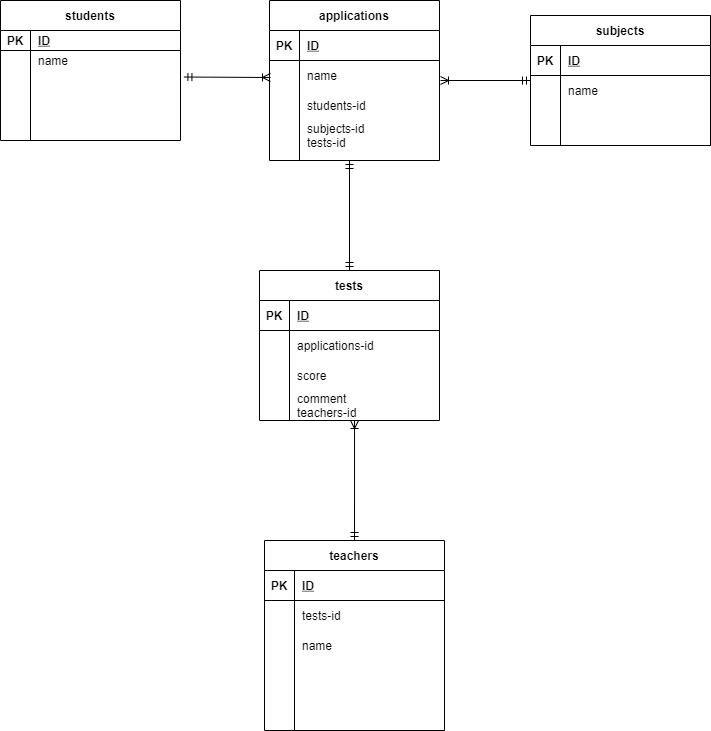

The diagram above was exported from draw.io. Its source (the exported page's mxGraphModel, read from the mxfile embedded in the PNG):
<mxGraphModel dx="1113" dy="740" grid="1" gridSize="10" guides="1" tooltips="1" connect="1" arrows="1" fold="1" page="1" pageScale="1" pageWidth="827" pageHeight="1169" math="0" shadow="0">
  <root>
    <mxCell id="0" />
    <mxCell id="1" parent="0" />
    <mxCell id="6" value="students" style="shape=table;startSize=30;container=1;collapsible=1;childLayout=tableLayout;fixedRows=1;rowLines=0;fontStyle=1;align=center;resizeLast=1;" parent="1" vertex="1">
      <mxGeometry x="60" y="80" width="180" height="140" as="geometry" />
    </mxCell>
    <mxCell id="7" value="" style="shape=partialRectangle;collapsible=0;dropTarget=0;pointerEvents=0;fillColor=none;top=0;left=0;bottom=1;right=0;points=[[0,0.5],[1,0.5]];portConstraint=eastwest;" parent="6" vertex="1">
      <mxGeometry y="30" width="180" height="20" as="geometry" />
    </mxCell>
    <mxCell id="8" value="PK" style="shape=partialRectangle;connectable=0;fillColor=none;top=0;left=0;bottom=0;right=0;fontStyle=1;overflow=hidden;" parent="7" vertex="1">
      <mxGeometry width="30" height="20" as="geometry" />
    </mxCell>
    <mxCell id="9" value="ID" style="shape=partialRectangle;connectable=0;fillColor=none;top=0;left=0;bottom=0;right=0;align=left;spacingLeft=6;fontStyle=5;overflow=hidden;" parent="7" vertex="1">
      <mxGeometry x="30" width="150" height="20" as="geometry" />
    </mxCell>
    <mxCell id="10" value="" style="shape=partialRectangle;collapsible=0;dropTarget=0;pointerEvents=0;fillColor=none;top=0;left=0;bottom=0;right=0;points=[[0,0.5],[1,0.5]];portConstraint=eastwest;" parent="6" vertex="1">
      <mxGeometry y="50" width="180" height="20" as="geometry" />
    </mxCell>
    <mxCell id="11" value="" style="shape=partialRectangle;connectable=0;fillColor=none;top=0;left=0;bottom=0;right=0;editable=1;overflow=hidden;" parent="10" vertex="1">
      <mxGeometry width="30" height="20" as="geometry" />
    </mxCell>
    <mxCell id="12" value="name" style="shape=partialRectangle;connectable=0;fillColor=none;top=0;left=0;bottom=0;right=0;align=left;spacingLeft=6;overflow=hidden;" parent="10" vertex="1">
      <mxGeometry x="30" width="150" height="20" as="geometry" />
    </mxCell>
    <mxCell id="13" value="" style="shape=partialRectangle;collapsible=0;dropTarget=0;pointerEvents=0;fillColor=none;top=0;left=0;bottom=0;right=0;points=[[0,0.5],[1,0.5]];portConstraint=eastwest;" parent="6" vertex="1">
      <mxGeometry y="70" width="180" height="30" as="geometry" />
    </mxCell>
    <mxCell id="14" value="" style="shape=partialRectangle;connectable=0;fillColor=none;top=0;left=0;bottom=0;right=0;editable=1;overflow=hidden;" parent="13" vertex="1">
      <mxGeometry width="30" height="30" as="geometry" />
    </mxCell>
    <mxCell id="15" value="" style="shape=partialRectangle;connectable=0;fillColor=none;top=0;left=0;bottom=0;right=0;align=left;spacingLeft=6;overflow=hidden;" parent="13" vertex="1">
      <mxGeometry x="30" width="150" height="30" as="geometry" />
    </mxCell>
    <mxCell id="16" value="" style="shape=partialRectangle;collapsible=0;dropTarget=0;pointerEvents=0;fillColor=none;top=0;left=0;bottom=0;right=0;points=[[0,0.5],[1,0.5]];portConstraint=eastwest;" parent="6" vertex="1">
      <mxGeometry y="100" width="180" height="30" as="geometry" />
    </mxCell>
    <mxCell id="17" value="" style="shape=partialRectangle;connectable=0;fillColor=none;top=0;left=0;bottom=0;right=0;editable=1;overflow=hidden;" parent="16" vertex="1">
      <mxGeometry width="30" height="30" as="geometry" />
    </mxCell>
    <mxCell id="18" value="" style="shape=partialRectangle;connectable=0;fillColor=none;top=0;left=0;bottom=0;right=0;align=left;spacingLeft=6;overflow=hidden;" parent="16" vertex="1">
      <mxGeometry x="30" width="150" height="30" as="geometry" />
    </mxCell>
    <mxCell id="34" style="rounded=0;orthogonalLoop=1;jettySize=auto;html=1;entryX=1.019;entryY=0.217;entryDx=0;entryDy=0;entryPerimeter=0;endArrow=ERmandOne;endFill=0;startArrow=ERoneToMany;startFill=0;" parent="1" target="13" edge="1">
      <mxGeometry relative="1" as="geometry">
        <mxPoint x="330" y="157" as="sourcePoint" />
      </mxGeometry>
    </mxCell>
    <mxCell id="20" value="applications" style="shape=table;startSize=30;container=1;collapsible=1;childLayout=tableLayout;fixedRows=1;rowLines=0;fontStyle=1;align=center;resizeLast=1;" parent="1" vertex="1">
      <mxGeometry x="329" y="80" width="170" height="160" as="geometry" />
    </mxCell>
    <mxCell id="21" value="" style="shape=partialRectangle;collapsible=0;dropTarget=0;pointerEvents=0;fillColor=none;top=0;left=0;bottom=1;right=0;points=[[0,0.5],[1,0.5]];portConstraint=eastwest;" parent="20" vertex="1">
      <mxGeometry y="30" width="170" height="30" as="geometry" />
    </mxCell>
    <mxCell id="22" value="PK" style="shape=partialRectangle;connectable=0;fillColor=none;top=0;left=0;bottom=0;right=0;fontStyle=1;overflow=hidden;" parent="21" vertex="1">
      <mxGeometry width="30" height="30" as="geometry" />
    </mxCell>
    <mxCell id="23" value="ID" style="shape=partialRectangle;connectable=0;fillColor=none;top=0;left=0;bottom=0;right=0;align=left;spacingLeft=6;fontStyle=5;overflow=hidden;" parent="21" vertex="1">
      <mxGeometry x="30" width="140" height="30" as="geometry" />
    </mxCell>
    <mxCell id="24" value="" style="shape=partialRectangle;collapsible=0;dropTarget=0;pointerEvents=0;fillColor=none;top=0;left=0;bottom=0;right=0;points=[[0,0.5],[1,0.5]];portConstraint=eastwest;" parent="20" vertex="1">
      <mxGeometry y="60" width="170" height="30" as="geometry" />
    </mxCell>
    <mxCell id="25" value="" style="shape=partialRectangle;connectable=0;fillColor=none;top=0;left=0;bottom=0;right=0;editable=1;overflow=hidden;" parent="24" vertex="1">
      <mxGeometry width="30" height="30" as="geometry" />
    </mxCell>
    <mxCell id="26" value="name" style="shape=partialRectangle;connectable=0;fillColor=none;top=0;left=0;bottom=0;right=0;align=left;spacingLeft=6;overflow=hidden;" parent="24" vertex="1">
      <mxGeometry x="30" width="140" height="30" as="geometry" />
    </mxCell>
    <mxCell id="27" value="" style="shape=partialRectangle;collapsible=0;dropTarget=0;pointerEvents=0;fillColor=none;top=0;left=0;bottom=0;right=0;points=[[0,0.5],[1,0.5]];portConstraint=eastwest;" parent="20" vertex="1">
      <mxGeometry y="90" width="170" height="30" as="geometry" />
    </mxCell>
    <mxCell id="28" value="" style="shape=partialRectangle;connectable=0;fillColor=none;top=0;left=0;bottom=0;right=0;editable=1;overflow=hidden;" parent="27" vertex="1">
      <mxGeometry width="30" height="30" as="geometry" />
    </mxCell>
    <mxCell id="29" value="students-id" style="shape=partialRectangle;connectable=0;fillColor=none;top=0;left=0;bottom=0;right=0;align=left;spacingLeft=6;overflow=hidden;" parent="27" vertex="1">
      <mxGeometry x="30" width="140" height="30" as="geometry" />
    </mxCell>
    <mxCell id="30" value="" style="shape=partialRectangle;collapsible=0;dropTarget=0;pointerEvents=0;fillColor=none;top=0;left=0;bottom=0;right=0;points=[[0,0.5],[1,0.5]];portConstraint=eastwest;" parent="20" vertex="1">
      <mxGeometry y="120" width="170" height="30" as="geometry" />
    </mxCell>
    <mxCell id="31" value="" style="shape=partialRectangle;connectable=0;fillColor=none;top=0;left=0;bottom=0;right=0;editable=1;overflow=hidden;" parent="30" vertex="1">
      <mxGeometry width="30" height="30" as="geometry" />
    </mxCell>
    <mxCell id="32" value="subjects-id&#10;tests-id" style="shape=partialRectangle;connectable=0;fillColor=none;top=0;left=0;bottom=0;right=0;align=left;spacingLeft=6;overflow=hidden;" parent="30" vertex="1">
      <mxGeometry x="30" width="140" height="30" as="geometry" />
    </mxCell>
    <mxCell id="116" style="edgeStyle=none;rounded=0;orthogonalLoop=1;jettySize=auto;html=1;startArrow=ERmandOne;startFill=0;endArrow=ERmandOne;endFill=0;" parent="1" source="35" edge="1">
      <mxGeometry relative="1" as="geometry">
        <mxPoint x="409" y="240" as="targetPoint" />
      </mxGeometry>
    </mxCell>
    <mxCell id="35" value="tests" style="shape=table;startSize=30;container=1;collapsible=1;childLayout=tableLayout;fixedRows=1;rowLines=0;fontStyle=1;align=center;resizeLast=1;" parent="1" vertex="1">
      <mxGeometry x="319" y="350" width="180" height="150" as="geometry" />
    </mxCell>
    <mxCell id="36" value="" style="shape=partialRectangle;collapsible=0;dropTarget=0;pointerEvents=0;fillColor=none;top=0;left=0;bottom=1;right=0;points=[[0,0.5],[1,0.5]];portConstraint=eastwest;" parent="35" vertex="1">
      <mxGeometry y="30" width="180" height="30" as="geometry" />
    </mxCell>
    <mxCell id="37" value="PK" style="shape=partialRectangle;connectable=0;fillColor=none;top=0;left=0;bottom=0;right=0;fontStyle=1;overflow=hidden;" parent="36" vertex="1">
      <mxGeometry width="30" height="30" as="geometry" />
    </mxCell>
    <mxCell id="38" value="ID" style="shape=partialRectangle;connectable=0;fillColor=none;top=0;left=0;bottom=0;right=0;align=left;spacingLeft=6;fontStyle=5;overflow=hidden;" parent="36" vertex="1">
      <mxGeometry x="30" width="150" height="30" as="geometry" />
    </mxCell>
    <mxCell id="39" value="" style="shape=partialRectangle;collapsible=0;dropTarget=0;pointerEvents=0;fillColor=none;top=0;left=0;bottom=0;right=0;points=[[0,0.5],[1,0.5]];portConstraint=eastwest;" parent="35" vertex="1">
      <mxGeometry y="60" width="180" height="30" as="geometry" />
    </mxCell>
    <mxCell id="40" value="" style="shape=partialRectangle;connectable=0;fillColor=none;top=0;left=0;bottom=0;right=0;editable=1;overflow=hidden;" parent="39" vertex="1">
      <mxGeometry width="30" height="30" as="geometry" />
    </mxCell>
    <mxCell id="41" value="applications-id" style="shape=partialRectangle;connectable=0;fillColor=none;top=0;left=0;bottom=0;right=0;align=left;spacingLeft=6;overflow=hidden;" parent="39" vertex="1">
      <mxGeometry x="30" width="150" height="30" as="geometry" />
    </mxCell>
    <mxCell id="42" value="" style="shape=partialRectangle;collapsible=0;dropTarget=0;pointerEvents=0;fillColor=none;top=0;left=0;bottom=0;right=0;points=[[0,0.5],[1,0.5]];portConstraint=eastwest;" parent="35" vertex="1">
      <mxGeometry y="90" width="180" height="30" as="geometry" />
    </mxCell>
    <mxCell id="43" value="" style="shape=partialRectangle;connectable=0;fillColor=none;top=0;left=0;bottom=0;right=0;editable=1;overflow=hidden;" parent="42" vertex="1">
      <mxGeometry width="30" height="30" as="geometry" />
    </mxCell>
    <mxCell id="44" value="score" style="shape=partialRectangle;connectable=0;fillColor=none;top=0;left=0;bottom=0;right=0;align=left;spacingLeft=6;overflow=hidden;" parent="42" vertex="1">
      <mxGeometry x="30" width="150" height="30" as="geometry" />
    </mxCell>
    <mxCell id="45" value="" style="shape=partialRectangle;collapsible=0;dropTarget=0;pointerEvents=0;fillColor=none;top=0;left=0;bottom=0;right=0;points=[[0,0.5],[1,0.5]];portConstraint=eastwest;" parent="35" vertex="1">
      <mxGeometry y="120" width="180" height="30" as="geometry" />
    </mxCell>
    <mxCell id="46" value="" style="shape=partialRectangle;connectable=0;fillColor=none;top=0;left=0;bottom=0;right=0;editable=1;overflow=hidden;" parent="45" vertex="1">
      <mxGeometry width="30" height="30" as="geometry" />
    </mxCell>
    <mxCell id="47" value="comment&#10;teachers-id" style="shape=partialRectangle;connectable=0;fillColor=none;top=0;left=0;bottom=0;right=0;align=left;spacingLeft=6;overflow=hidden;" parent="45" vertex="1">
      <mxGeometry x="30" width="150" height="30" as="geometry" />
    </mxCell>
    <mxCell id="113" style="rounded=0;orthogonalLoop=1;jettySize=auto;html=1;startArrow=ERmandOne;startFill=0;endArrow=ERoneToMany;endFill=0;" parent="1" source="50" edge="1">
      <mxGeometry relative="1" as="geometry">
        <mxPoint x="500" y="160" as="targetPoint" />
      </mxGeometry>
    </mxCell>
    <mxCell id="50" value="subjects" style="shape=table;startSize=30;container=1;collapsible=1;childLayout=tableLayout;fixedRows=1;rowLines=0;fontStyle=1;align=center;resizeLast=1;" parent="1" vertex="1">
      <mxGeometry x="590" y="95" width="180" height="130" as="geometry" />
    </mxCell>
    <mxCell id="51" value="" style="shape=partialRectangle;collapsible=0;dropTarget=0;pointerEvents=0;fillColor=none;top=0;left=0;bottom=1;right=0;points=[[0,0.5],[1,0.5]];portConstraint=eastwest;" parent="50" vertex="1">
      <mxGeometry y="30" width="180" height="30" as="geometry" />
    </mxCell>
    <mxCell id="52" value="PK" style="shape=partialRectangle;connectable=0;fillColor=none;top=0;left=0;bottom=0;right=0;fontStyle=1;overflow=hidden;" parent="51" vertex="1">
      <mxGeometry width="30" height="30" as="geometry" />
    </mxCell>
    <mxCell id="53" value="ID" style="shape=partialRectangle;connectable=0;fillColor=none;top=0;left=0;bottom=0;right=0;align=left;spacingLeft=6;fontStyle=5;overflow=hidden;" parent="51" vertex="1">
      <mxGeometry x="30" width="150" height="30" as="geometry" />
    </mxCell>
    <mxCell id="54" value="" style="shape=partialRectangle;collapsible=0;dropTarget=0;pointerEvents=0;fillColor=none;top=0;left=0;bottom=0;right=0;points=[[0,0.5],[1,0.5]];portConstraint=eastwest;" parent="50" vertex="1">
      <mxGeometry y="60" width="180" height="30" as="geometry" />
    </mxCell>
    <mxCell id="55" value="" style="shape=partialRectangle;connectable=0;fillColor=none;top=0;left=0;bottom=0;right=0;editable=1;overflow=hidden;" parent="54" vertex="1">
      <mxGeometry width="30" height="30" as="geometry" />
    </mxCell>
    <mxCell id="56" value="name" style="shape=partialRectangle;connectable=0;fillColor=none;top=0;left=0;bottom=0;right=0;align=left;spacingLeft=6;overflow=hidden;" parent="54" vertex="1">
      <mxGeometry x="30" width="150" height="30" as="geometry" />
    </mxCell>
    <mxCell id="60" value="" style="shape=partialRectangle;collapsible=0;dropTarget=0;pointerEvents=0;fillColor=none;top=0;left=0;bottom=0;right=0;points=[[0,0.5],[1,0.5]];portConstraint=eastwest;" parent="50" vertex="1">
      <mxGeometry y="90" width="180" height="30" as="geometry" />
    </mxCell>
    <mxCell id="61" value="" style="shape=partialRectangle;connectable=0;fillColor=none;top=0;left=0;bottom=0;right=0;editable=1;overflow=hidden;" parent="60" vertex="1">
      <mxGeometry width="30" height="30" as="geometry" />
    </mxCell>
    <mxCell id="62" value="" style="shape=partialRectangle;connectable=0;fillColor=none;top=0;left=0;bottom=0;right=0;align=left;spacingLeft=6;overflow=hidden;" parent="60" vertex="1">
      <mxGeometry x="30" width="150" height="30" as="geometry" />
    </mxCell>
    <mxCell id="117" style="edgeStyle=none;rounded=0;orthogonalLoop=1;jettySize=auto;html=1;entryX=0.528;entryY=1;entryDx=0;entryDy=0;entryPerimeter=0;startArrow=ERmandOne;startFill=0;endArrow=ERoneToMany;endFill=0;" parent="1" source="80" target="45" edge="1">
      <mxGeometry relative="1" as="geometry" />
    </mxCell>
    <mxCell id="80" value="teachers" style="shape=table;startSize=30;container=1;collapsible=1;childLayout=tableLayout;fixedRows=1;rowLines=0;fontStyle=1;align=center;resizeLast=1;" parent="1" vertex="1">
      <mxGeometry x="324" y="620" width="180" height="190" as="geometry" />
    </mxCell>
    <mxCell id="81" value="" style="shape=partialRectangle;collapsible=0;dropTarget=0;pointerEvents=0;fillColor=none;top=0;left=0;bottom=1;right=0;points=[[0,0.5],[1,0.5]];portConstraint=eastwest;" parent="80" vertex="1">
      <mxGeometry y="30" width="180" height="30" as="geometry" />
    </mxCell>
    <mxCell id="82" value="PK" style="shape=partialRectangle;connectable=0;fillColor=none;top=0;left=0;bottom=0;right=0;fontStyle=1;overflow=hidden;" parent="81" vertex="1">
      <mxGeometry width="30" height="30" as="geometry" />
    </mxCell>
    <mxCell id="83" value="ID" style="shape=partialRectangle;connectable=0;fillColor=none;top=0;left=0;bottom=0;right=0;align=left;spacingLeft=6;fontStyle=5;overflow=hidden;" parent="81" vertex="1">
      <mxGeometry x="30" width="150" height="30" as="geometry" />
    </mxCell>
    <mxCell id="84" value="" style="shape=partialRectangle;collapsible=0;dropTarget=0;pointerEvents=0;fillColor=none;top=0;left=0;bottom=0;right=0;points=[[0,0.5],[1,0.5]];portConstraint=eastwest;" parent="80" vertex="1">
      <mxGeometry y="60" width="180" height="30" as="geometry" />
    </mxCell>
    <mxCell id="85" value="" style="shape=partialRectangle;connectable=0;fillColor=none;top=0;left=0;bottom=0;right=0;editable=1;overflow=hidden;" parent="84" vertex="1">
      <mxGeometry width="30" height="30" as="geometry" />
    </mxCell>
    <mxCell id="86" value="tests-id" style="shape=partialRectangle;connectable=0;fillColor=none;top=0;left=0;bottom=0;right=0;align=left;spacingLeft=6;overflow=hidden;" parent="84" vertex="1">
      <mxGeometry x="30" width="150" height="30" as="geometry" />
    </mxCell>
    <mxCell id="87" value="" style="shape=partialRectangle;collapsible=0;dropTarget=0;pointerEvents=0;fillColor=none;top=0;left=0;bottom=0;right=0;points=[[0,0.5],[1,0.5]];portConstraint=eastwest;" parent="80" vertex="1">
      <mxGeometry y="90" width="180" height="30" as="geometry" />
    </mxCell>
    <mxCell id="88" value="" style="shape=partialRectangle;connectable=0;fillColor=none;top=0;left=0;bottom=0;right=0;editable=1;overflow=hidden;" parent="87" vertex="1">
      <mxGeometry width="30" height="30" as="geometry" />
    </mxCell>
    <mxCell id="89" value="name" style="shape=partialRectangle;connectable=0;fillColor=none;top=0;left=0;bottom=0;right=0;align=left;spacingLeft=6;overflow=hidden;" parent="87" vertex="1">
      <mxGeometry x="30" width="150" height="30" as="geometry" />
    </mxCell>
    <mxCell id="90" value="" style="shape=partialRectangle;collapsible=0;dropTarget=0;pointerEvents=0;fillColor=none;top=0;left=0;bottom=0;right=0;points=[[0,0.5],[1,0.5]];portConstraint=eastwest;" parent="80" vertex="1">
      <mxGeometry y="120" width="180" height="40" as="geometry" />
    </mxCell>
    <mxCell id="91" value="" style="shape=partialRectangle;connectable=0;fillColor=none;top=0;left=0;bottom=0;right=0;editable=1;overflow=hidden;" parent="90" vertex="1">
      <mxGeometry width="30" height="40" as="geometry" />
    </mxCell>
    <mxCell id="92" value="" style="shape=partialRectangle;connectable=0;fillColor=none;top=0;left=0;bottom=0;right=0;align=left;spacingLeft=6;overflow=hidden;" parent="90" vertex="1">
      <mxGeometry x="30" width="150" height="40" as="geometry" />
    </mxCell>
  </root>
</mxGraphModel>